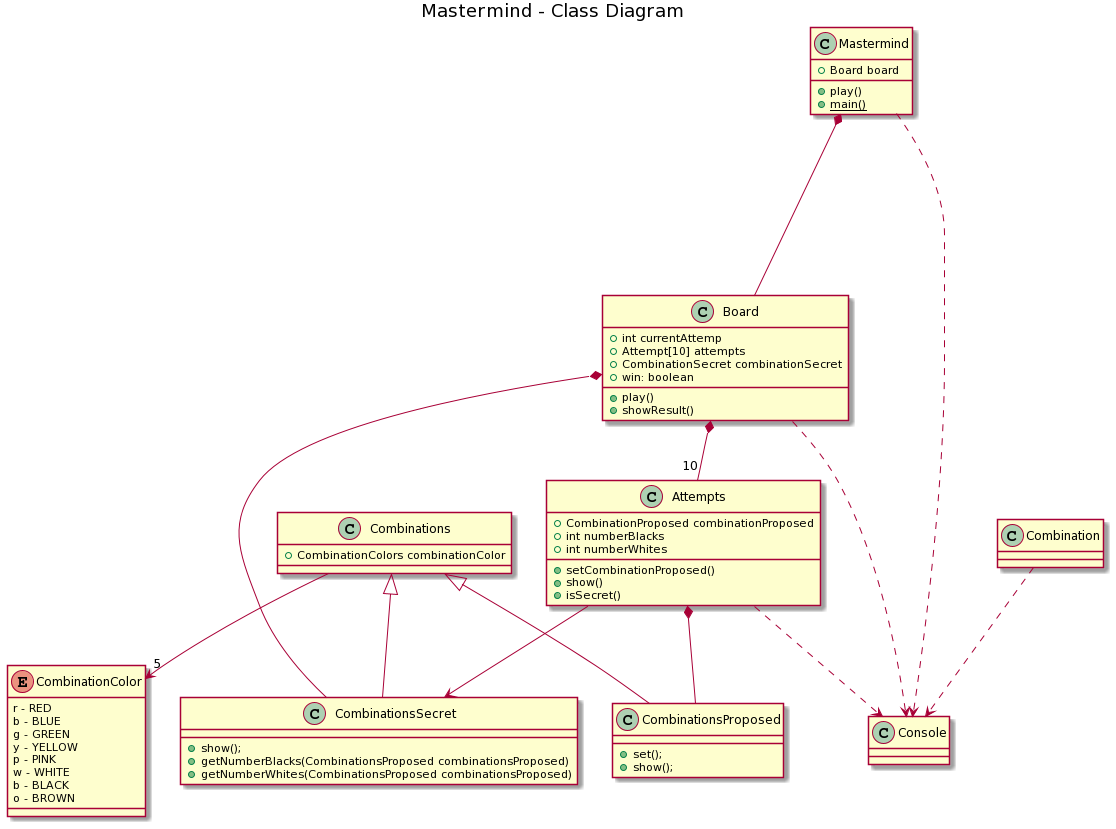

The diagram above was rendered by PlantUML. Its source (embedded in the PNG):
@startuml
title Mastermind - Class Diagram

class Mastermind
{
	+ Board board
	+ play()
	+ {static} main()
}

Class Board
{
    + int currentAttemp
    + Attempt[10] attempts
    + CombinationSecret combinationSecret
	+ win: boolean
    + play()
    + showResult()
}

Class Attempts
{
    + CombinationProposed combinationProposed
    + int numberBlacks
    + int numberWhites
    + setCombinationProposed()
    + show()
	+ isSecret()
}

Class Combinations
{
    + CombinationColors combinationColor
}

Class CombinationsSecret
{
    + show();
    + getNumberBlacks(CombinationsProposed combinationsProposed)
    + getNumberWhites(CombinationsProposed combinationsProposed)
}

Class CombinationsProposed
{
    + set();
    + show();
}

enum CombinationColor
{
    r - RED
    b - BLUE
    g - GREEN
    y - YELLOW
    p - PINK
    w - WHITE
    b - BLACK
    o - BROWN
}

Class Console
{
}

Mastermind *---Down- Board
Board *-- "10" Attempts
Board *-- CombinationsSecret
Attempts *-- CombinationsProposed
Attempts --> CombinationsSecret
Combinations <|-- CombinationsSecret
Combinations <|-- CombinationsProposed
Combinations  --> "5" CombinationColor

Board ..> Console
Attempts ..> Console
Mastermind ..> Console
Combination ..> Console
@enduml